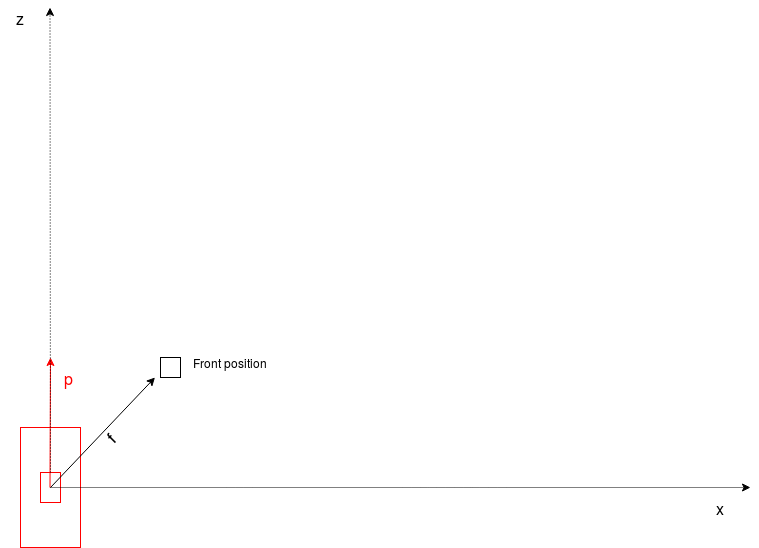

The diagram above was exported from draw.io. Its source (the exported page's mxGraphModel, read from the mxfile embedded in the PNG):
<mxGraphModel dx="803" dy="460" grid="1" gridSize="10" guides="1" tooltips="1" connect="1" arrows="1" fold="1" page="1" pageScale="1" pageWidth="850" pageHeight="1100" math="1" shadow="0">
  <root>
    <mxCell id="0" />
    <mxCell id="1" parent="0" />
    <mxCell id="hZR8_9xpYQGguoSePX-n-1" value="" style="rounded=0;whiteSpace=wrap;html=1;rotation=-90;fillColor=#FFFFFF;strokeColor=#FF0000;" parent="1" vertex="1">
      <mxGeometry x="80" y="480" width="120" height="60" as="geometry" />
    </mxCell>
    <mxCell id="RMG5Ra871q8evbcs4d7H-5" value="" style="rounded=0;whiteSpace=wrap;html=1;fillColor=#FFFFFF;rotation=-90;strokeColor=#FF0000;" parent="1" vertex="1">
      <mxGeometry x="125" y="500" width="30" height="20" as="geometry" />
    </mxCell>
    <mxCell id="hZR8_9xpYQGguoSePX-n-3" value="" style="endArrow=classic;html=1;strokeColor=#FF0000;" parent="1" edge="1">
      <mxGeometry width="50" height="50" relative="1" as="geometry">
        <mxPoint x="139.5" y="510" as="sourcePoint" />
        <mxPoint x="140" y="380" as="targetPoint" />
      </mxGeometry>
    </mxCell>
    <mxCell id="hZR8_9xpYQGguoSePX-n-5" value="" style="endArrow=classic;html=1;dashed=1;dashPattern=1 2;" parent="1" source="RMG5Ra871q8evbcs4d7H-5" edge="1">
      <mxGeometry width="50" height="50" relative="1" as="geometry">
        <mxPoint x="139.5" y="510" as="sourcePoint" />
        <mxPoint x="139.5" y="30" as="targetPoint" />
      </mxGeometry>
    </mxCell>
    <mxCell id="hZR8_9xpYQGguoSePX-n-6" value="" style="endArrow=classic;html=1;dashed=1;dashPattern=1 1;" parent="1" edge="1">
      <mxGeometry width="50" height="50" relative="1" as="geometry">
        <mxPoint x="140" y="510" as="sourcePoint" />
        <mxPoint x="840" y="510" as="targetPoint" />
      </mxGeometry>
    </mxCell>
    <mxCell id="hZR8_9xpYQGguoSePX-n-17" value="" style="endArrow=classic;html=1;" parent="1" edge="1">
      <mxGeometry width="50" height="50" relative="1" as="geometry">
        <mxPoint x="140" y="510" as="sourcePoint" />
        <mxPoint x="244.5" y="400" as="targetPoint" />
      </mxGeometry>
    </mxCell>
    <mxCell id="hZR8_9xpYQGguoSePX-n-22" value="&lt;font style=&quot;font-size: 16px&quot;&gt;z&lt;/font&gt;" style="text;html=1;strokeColor=none;fillColor=none;align=center;verticalAlign=middle;whiteSpace=wrap;rounded=0;" parent="1" vertex="1">
      <mxGeometry x="90" y="30" width="40" height="20" as="geometry" />
    </mxCell>
    <mxCell id="hZR8_9xpYQGguoSePX-n-23" value="&lt;font style=&quot;font-size: 16px&quot;&gt;x&lt;/font&gt;" style="text;html=1;strokeColor=none;fillColor=none;align=center;verticalAlign=middle;whiteSpace=wrap;rounded=0;" parent="1" vertex="1">
      <mxGeometry x="790" y="520" width="40" height="20" as="geometry" />
    </mxCell>
    <mxCell id="hZR8_9xpYQGguoSePX-n-27" value="&lt;font style=&quot;font-size: 16px&quot; color=&quot;#FF0000&quot;&gt;p&lt;/font&gt;" style="text;html=1;strokeColor=none;fillColor=none;align=center;verticalAlign=middle;whiteSpace=wrap;rounded=0;" parent="1" vertex="1">
      <mxGeometry x="138" y="390" width="40" height="20" as="geometry" />
    </mxCell>
    <mxCell id="RMG5Ra871q8evbcs4d7H-2" value="&lt;font style=&quot;font-size: 16px&quot;&gt;f&lt;/font&gt;" style="text;html=1;strokeColor=none;fillColor=none;align=center;verticalAlign=middle;whiteSpace=wrap;rounded=0;rotation=-45;" parent="1" vertex="1">
      <mxGeometry x="180" y="450" width="40" height="20" as="geometry" />
    </mxCell>
    <mxCell id="RMG5Ra871q8evbcs4d7H-3" value="" style="whiteSpace=wrap;html=1;aspect=fixed;fillColor=#FFFFFF;" parent="1" vertex="1">
      <mxGeometry x="250" y="380" width="20" height="20" as="geometry" />
    </mxCell>
    <mxCell id="RMG5Ra871q8evbcs4d7H-4" value="Front position" style="text;html=1;strokeColor=none;fillColor=none;align=center;verticalAlign=middle;whiteSpace=wrap;rounded=0;" parent="1" vertex="1">
      <mxGeometry x="280" y="370" width="80" height="30" as="geometry" />
    </mxCell>
  </root>
</mxGraphModel>